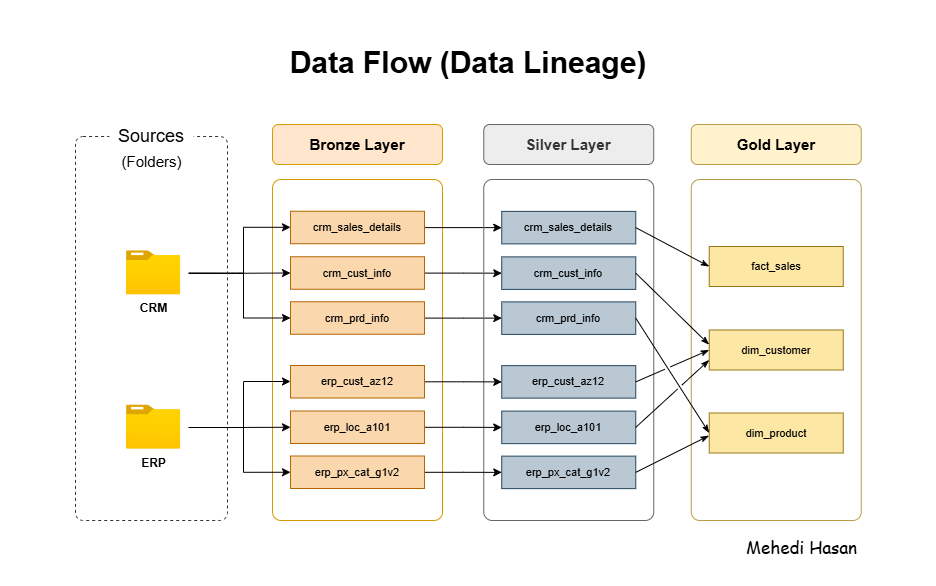

The diagram above was exported from draw.io. Its source (the exported page's mxGraphModel, read from the mxfile embedded in the PNG):
<mxGraphModel dx="872" dy="537" grid="0" gridSize="10" guides="1" tooltips="1" connect="1" arrows="1" fold="1" page="0" pageScale="1" pageWidth="850" pageHeight="1100" math="0" shadow="0">
  <root>
    <mxCell id="0" />
    <mxCell id="1" parent="0" />
    <mxCell id="2" value="" style="rounded=0;whiteSpace=wrap;html=1;shadow=1;strokeColor=none;align=center;verticalAlign=middle;shadowOffsetX=1;shadowOffsetY=1;shadowBlur=0;shadowColor=#FFFFFF;shadowOpacity=100;fontFamily=Helvetica;fontSize=12;fontColor=default;fillColor=none;strokeWidth=2;" vertex="1" parent="1">
      <mxGeometry x="153" y="86" width="935" height="585" as="geometry" />
    </mxCell>
    <mxCell id="3" value="&lt;font style=&quot;font-size: 18px;&quot;&gt;Bronze Layer&lt;/font&gt;" style="rounded=1;whiteSpace=wrap;html=1;fontStyle=1;fillColor=none;strokeColor=#d79b00;fontColor=none;noLabel=1;arcSize=5;" vertex="1" parent="1">
      <mxGeometry x="425" y="265" width="170" height="341" as="geometry" />
    </mxCell>
    <mxCell id="4" style="edgeStyle=orthogonalEdgeStyle;rounded=0;orthogonalLoop=1;jettySize=auto;html=1;entryX=0;entryY=0.5;entryDx=0;entryDy=0;" edge="1" source="5" target="40" parent="1">
      <mxGeometry relative="1" as="geometry" />
    </mxCell>
    <mxCell id="5" value="crm_sales_details" style="rounded=0;whiteSpace=wrap;html=1;fillColor=#fad7ac;strokeColor=#b46504;fontSize=11;" vertex="1" parent="1">
      <mxGeometry x="443" y="296.75" width="134" height="32.5" as="geometry" />
    </mxCell>
    <mxCell id="6" style="edgeStyle=orthogonalEdgeStyle;rounded=0;orthogonalLoop=1;jettySize=auto;html=1;" edge="1" source="7" target="41" parent="1">
      <mxGeometry relative="1" as="geometry" />
    </mxCell>
    <mxCell id="7" value="crm_cust_info" style="rounded=0;whiteSpace=wrap;html=1;fillColor=#fad7ac;strokeColor=#b46504;fontSize=11;" vertex="1" parent="1">
      <mxGeometry x="443" y="342.25" width="134" height="32.5" as="geometry" />
    </mxCell>
    <mxCell id="8" style="edgeStyle=orthogonalEdgeStyle;rounded=0;orthogonalLoop=1;jettySize=auto;html=1;entryX=0;entryY=0.5;entryDx=0;entryDy=0;" edge="1" source="9" target="42" parent="1">
      <mxGeometry relative="1" as="geometry" />
    </mxCell>
    <mxCell id="9" value="crm_prd_info" style="rounded=0;whiteSpace=wrap;html=1;fillColor=#fad7ac;strokeColor=#b46504;fontSize=11;" vertex="1" parent="1">
      <mxGeometry x="443" y="387.25" width="134" height="32.5" as="geometry" />
    </mxCell>
    <mxCell id="10" style="edgeStyle=orthogonalEdgeStyle;rounded=0;orthogonalLoop=1;jettySize=auto;html=1;entryX=0;entryY=0.5;entryDx=0;entryDy=0;" edge="1" target="7" parent="1">
      <mxGeometry relative="1" as="geometry">
        <mxPoint x="327" y="358.75" as="sourcePoint" />
        <Array as="points">
          <mxPoint x="385" y="358.75" />
        </Array>
      </mxGeometry>
    </mxCell>
    <mxCell id="11" style="edgeStyle=orthogonalEdgeStyle;rounded=0;orthogonalLoop=1;jettySize=auto;html=1;" edge="1" target="5" parent="1">
      <mxGeometry relative="1" as="geometry">
        <mxPoint x="327" y="358.75" as="sourcePoint" />
        <Array as="points">
          <mxPoint x="396" y="358.75" />
          <mxPoint x="396" y="312.75" />
        </Array>
      </mxGeometry>
    </mxCell>
    <mxCell id="12" style="edgeStyle=orthogonalEdgeStyle;rounded=0;orthogonalLoop=1;jettySize=auto;html=1;entryX=0;entryY=0.5;entryDx=0;entryDy=0;" edge="1" target="9" parent="1">
      <mxGeometry relative="1" as="geometry">
        <mxPoint x="327" y="358.75" as="sourcePoint" />
        <Array as="points">
          <mxPoint x="396" y="358.75" />
          <mxPoint x="396" y="403.75" />
        </Array>
      </mxGeometry>
    </mxCell>
    <mxCell id="13" value="" style="rounded=1;whiteSpace=wrap;html=1;fillColor=none;strokeColor=light-dark(#363030, #969696);glass=0;dashed=1;arcSize=5;" vertex="1" parent="1">
      <mxGeometry x="228" y="222" width="152" height="384" as="geometry" />
    </mxCell>
    <mxCell id="14" value="&lt;font style=&quot;font-size: 30px;&quot;&gt;&lt;b style=&quot;&quot;&gt;Data Flow (Data Lineage)&lt;/b&gt;&lt;/font&gt;" style="text;html=1;whiteSpace=wrap;strokeColor=none;fillColor=none;align=center;verticalAlign=middle;rounded=0;" vertex="1" parent="1">
      <mxGeometry x="392.5" y="108" width="456" height="80" as="geometry" />
    </mxCell>
    <mxCell id="15" value="Sources" style="rounded=0;whiteSpace=wrap;html=1;strokeWidth=0;fontSize=18;strokeColor=none;" vertex="1" parent="1">
      <mxGeometry x="261.88" y="209" width="84.25" height="26" as="geometry" />
    </mxCell>
    <mxCell id="16" value="&lt;font&gt;Bronze Layer&lt;/font&gt;" style="rounded=1;whiteSpace=wrap;html=1;fontStyle=1;fillColor=#ffe6cc;strokeColor=#d79b00;fontSize=15;" vertex="1" parent="1">
      <mxGeometry x="425" y="210" width="170" height="40" as="geometry" />
    </mxCell>
    <mxCell id="17" value="&lt;font style=&quot;font-size: 18px;&quot;&gt;Bronze Layer&lt;/font&gt;" style="rounded=1;whiteSpace=wrap;html=1;fontStyle=1;fillColor=none;strokeColor=#666666;fontColor=#333333;noLabel=1;arcSize=5;" vertex="1" parent="1">
      <mxGeometry x="636.25" y="265" width="170" height="341" as="geometry" />
    </mxCell>
    <mxCell id="18" value="&lt;font&gt;Silver Layer&lt;/font&gt;" style="rounded=1;whiteSpace=wrap;html=1;fontStyle=1;fillColor=light-dark(#ededed, #1a1a1a);strokeColor=#666666;fontColor=#333333;fontSize=15;" vertex="1" parent="1">
      <mxGeometry x="636.25" y="210" width="170" height="40" as="geometry" />
    </mxCell>
    <mxCell id="19" value="&lt;font style=&quot;font-size: 18px;&quot;&gt;Bronze Layer&lt;/font&gt;" style="rounded=1;whiteSpace=wrap;html=1;fontStyle=1;fillColor=none;strokeColor=#B99D4A;noLabel=1;arcSize=5;" vertex="1" parent="1">
      <mxGeometry x="843.75" y="265" width="170" height="341" as="geometry" />
    </mxCell>
    <mxCell id="20" value="&lt;font&gt;Gold Layer&lt;/font&gt;" style="rounded=1;whiteSpace=wrap;html=1;fontStyle=1;fillColor=#fff2cc;strokeColor=#B99D4A;fontSize=15;" vertex="1" parent="1">
      <mxGeometry x="843.75" y="210" width="170" height="40" as="geometry" />
    </mxCell>
    <mxCell id="21" value="&lt;font&gt;&lt;span&gt;Mehedi Hasan&lt;/span&gt;&lt;/font&gt;" style="text;html=1;whiteSpace=wrap;strokeColor=none;fillColor=none;align=right;verticalAlign=middle;rounded=0;fontStyle=0;fontFamily=Comic Sans MS;fontSize=17;" vertex="1" parent="1">
      <mxGeometry x="733" y="594" width="279" height="78" as="geometry" />
    </mxCell>
    <mxCell id="22" style="edgeStyle=orthogonalEdgeStyle;rounded=0;orthogonalLoop=1;jettySize=auto;html=1;entryX=0;entryY=0.5;entryDx=0;entryDy=0;" edge="1" source="23" target="43" parent="1">
      <mxGeometry relative="1" as="geometry" />
    </mxCell>
    <mxCell id="23" value="erp_px_cat_g1v2" style="rounded=0;whiteSpace=wrap;html=1;fillColor=#fad7ac;strokeColor=#b46504;fontSize=11;" vertex="1" parent="1">
      <mxGeometry x="443" y="541.5" width="134" height="32.5" as="geometry" />
    </mxCell>
    <mxCell id="24" style="edgeStyle=orthogonalEdgeStyle;rounded=0;orthogonalLoop=1;jettySize=auto;html=1;" edge="1" source="25" target="44" parent="1">
      <mxGeometry relative="1" as="geometry" />
    </mxCell>
    <mxCell id="25" value="erp_loc_a101" style="rounded=0;whiteSpace=wrap;html=1;fillColor=#fad7ac;strokeColor=#b46504;fontSize=11;" vertex="1" parent="1">
      <mxGeometry x="443" y="496.5" width="134" height="32.5" as="geometry" />
    </mxCell>
    <mxCell id="26" style="edgeStyle=orthogonalEdgeStyle;rounded=0;orthogonalLoop=1;jettySize=auto;html=1;" edge="1" source="27" target="45" parent="1">
      <mxGeometry relative="1" as="geometry" />
    </mxCell>
    <mxCell id="27" value="erp_cust_az12" style="rounded=0;whiteSpace=wrap;html=1;fillColor=#fad7ac;strokeColor=#b46504;fontSize=11;" vertex="1" parent="1">
      <mxGeometry x="443" y="451" width="134" height="32.5" as="geometry" />
    </mxCell>
    <mxCell id="28" style="edgeStyle=orthogonalEdgeStyle;rounded=0;orthogonalLoop=1;jettySize=auto;html=1;" edge="1" target="27" parent="1">
      <mxGeometry relative="1" as="geometry">
        <mxPoint x="327" y="513" as="sourcePoint" />
        <Array as="points">
          <mxPoint x="396" y="513" />
          <mxPoint x="396" y="467" />
        </Array>
      </mxGeometry>
    </mxCell>
    <mxCell id="29" style="edgeStyle=orthogonalEdgeStyle;rounded=0;orthogonalLoop=1;jettySize=auto;html=1;entryX=0;entryY=0.5;entryDx=0;entryDy=0;" edge="1" target="23" parent="1">
      <mxGeometry relative="1" as="geometry">
        <mxPoint x="327" y="513" as="sourcePoint" />
        <Array as="points">
          <mxPoint x="396" y="513" />
          <mxPoint x="396" y="558" />
        </Array>
      </mxGeometry>
    </mxCell>
    <mxCell id="30" style="edgeStyle=orthogonalEdgeStyle;rounded=0;orthogonalLoop=1;jettySize=auto;html=1;entryX=0;entryY=0.5;entryDx=0;entryDy=0;" edge="1" target="25" parent="1">
      <mxGeometry relative="1" as="geometry">
        <mxPoint x="327" y="513" as="sourcePoint" />
        <Array as="points">
          <mxPoint x="385" y="513" />
        </Array>
      </mxGeometry>
    </mxCell>
    <mxCell id="31" value="" style="group" vertex="1" connectable="0" parent="1">
      <mxGeometry x="279" y="490.5" width="72" height="82.5" as="geometry" />
    </mxCell>
    <mxCell id="32" value="" style="group" vertex="1" connectable="0" parent="31">
      <mxGeometry y="-3.5" width="62" height="54" as="geometry" />
    </mxCell>
    <mxCell id="33" value="" style="whiteSpace=wrap;html=1;aspect=fixed;strokeColor=none;" vertex="1" parent="32">
      <mxGeometry x="8" width="54" height="54" as="geometry" />
    </mxCell>
    <mxCell id="34" value="ERP" style="image;aspect=fixed;html=1;points=[];align=center;fontSize=12;image=img/lib/azure2/general/Folder_Blank.svg;fontStyle=1" vertex="1" parent="32">
      <mxGeometry y="3.5" width="54.273809523809526" height="44.047619047619044" as="geometry" />
    </mxCell>
    <mxCell id="35" value="" style="group" vertex="1" connectable="0" parent="1">
      <mxGeometry x="279" y="336.25" width="72" height="82.5" as="geometry" />
    </mxCell>
    <mxCell id="36" value="" style="group" vertex="1" connectable="0" parent="35">
      <mxGeometry y="-3.5" width="62" height="54" as="geometry" />
    </mxCell>
    <mxCell id="37" value="" style="whiteSpace=wrap;html=1;aspect=fixed;strokeColor=none;" vertex="1" parent="36">
      <mxGeometry x="8" width="54" height="54" as="geometry" />
    </mxCell>
    <mxCell id="38" value="CRM" style="image;aspect=fixed;html=1;points=[];align=center;fontSize=12;image=img/lib/azure2/general/Folder_Blank.svg;fontStyle=1" vertex="1" parent="36">
      <mxGeometry y="3.5" width="54.273809523809526" height="44.047619047619044" as="geometry" />
    </mxCell>
    <mxCell id="39" value="(Folders)" style="rounded=0;whiteSpace=wrap;html=1;strokeWidth=0;fontSize=15;strokeColor=none;" vertex="1" parent="1">
      <mxGeometry x="257.75" y="234" width="92.5" height="26" as="geometry" />
    </mxCell>
    <mxCell id="40" value="crm_sales_details" style="rounded=0;whiteSpace=wrap;html=1;fillColor=#bac8d3;strokeColor=#23445d;fontSize=11;" vertex="1" parent="1">
      <mxGeometry x="654.25" y="296.88" width="134" height="32.5" as="geometry" />
    </mxCell>
    <mxCell id="41" value="crm_cust_info" style="rounded=0;whiteSpace=wrap;html=1;fillColor=#bac8d3;strokeColor=#23445d;fontSize=11;" vertex="1" parent="1">
      <mxGeometry x="654.25" y="342.38" width="134" height="32.5" as="geometry" />
    </mxCell>
    <mxCell id="42" value="crm_prd_info" style="rounded=0;whiteSpace=wrap;html=1;fillColor=#bac8d3;strokeColor=#23445d;fontSize=11;" vertex="1" parent="1">
      <mxGeometry x="654.25" y="387.38" width="134" height="32.5" as="geometry" />
    </mxCell>
    <mxCell id="43" value="erp_px_cat_g1v2" style="rounded=0;whiteSpace=wrap;html=1;fillColor=#bac8d3;strokeColor=#23445d;fontSize=11;" vertex="1" parent="1">
      <mxGeometry x="654.25" y="541.63" width="134" height="32.5" as="geometry" />
    </mxCell>
    <mxCell id="44" value="erp_loc_a101" style="rounded=0;whiteSpace=wrap;html=1;fillColor=#bac8d3;strokeColor=#23445d;fontSize=11;" vertex="1" parent="1">
      <mxGeometry x="654.25" y="496.63" width="134" height="32.5" as="geometry" />
    </mxCell>
    <mxCell id="45" value="erp_cust_az12" style="rounded=0;whiteSpace=wrap;html=1;fillColor=#bac8d3;strokeColor=#23445d;fontSize=11;" vertex="1" parent="1">
      <mxGeometry x="654.25" y="451.13" width="134" height="32.5" as="geometry" />
    </mxCell>
    <mxCell id="46" value="fact_sales" style="rounded=0;whiteSpace=wrap;html=1;fontSize=11;fillColor=light-dark(#fde7a5, #281d00);strokeColor=light-dark(#957616,#6D5100);" vertex="1" parent="1">
      <mxGeometry x="861.75" y="332" width="134" height="40" as="geometry" />
    </mxCell>
    <mxCell id="47" value="dim_customer" style="rounded=0;whiteSpace=wrap;html=1;fontSize=11;fillColor=light-dark(#fde7a5, #281d00);strokeColor=light-dark(#957616,#6D5100);" vertex="1" parent="1">
      <mxGeometry x="861.75" y="415.5" width="134" height="40" as="geometry" />
    </mxCell>
    <mxCell id="48" value="dim_product" style="rounded=0;whiteSpace=wrap;html=1;fontSize=11;fillColor=light-dark(#fde7a5, #281d00);strokeColor=light-dark(#957616,#6D5100);" vertex="1" parent="1">
      <mxGeometry x="861.75" y="498.5" width="134" height="40" as="geometry" />
    </mxCell>
    <mxCell id="49" value="" style="endArrow=classicThin;html=1;rounded=0;exitX=1;exitY=0.5;exitDx=0;exitDy=0;endFill=1;entryX=-0.002;entryY=0.567;entryDx=0;entryDy=0;entryPerimeter=0;jumpStyle=gap;" edge="1" source="43" target="48" parent="1">
      <mxGeometry width="50" height="50" relative="1" as="geometry">
        <mxPoint x="784" y="518" as="sourcePoint" />
        <mxPoint x="861" y="436" as="targetPoint" />
      </mxGeometry>
    </mxCell>
    <mxCell id="50" value="" style="endArrow=classicThin;html=1;rounded=0;exitX=1;exitY=0.5;exitDx=0;exitDy=0;endFill=1;entryX=0;entryY=0.5;entryDx=0;entryDy=0;jumpStyle=gap;" edge="1" source="42" target="48" parent="1">
      <mxGeometry width="50" height="50" relative="1" as="geometry">
        <mxPoint x="675" y="475" as="sourcePoint" />
        <mxPoint x="861" y="436" as="targetPoint" />
      </mxGeometry>
    </mxCell>
    <mxCell id="51" value="" style="endArrow=classicThin;html=1;rounded=0;exitX=1;exitY=0.5;exitDx=0;exitDy=0;entryX=0;entryY=0.5;entryDx=0;entryDy=0;endFill=1;jumpStyle=gap;" edge="1" source="40" target="46" parent="1">
      <mxGeometry width="50" height="50" relative="1" as="geometry">
        <mxPoint x="814" y="387.38" as="sourcePoint" />
        <mxPoint x="864" y="337.38" as="targetPoint" />
      </mxGeometry>
    </mxCell>
    <mxCell id="52" value="" style="endArrow=classicThin;html=1;rounded=0;exitX=1;exitY=0.5;exitDx=0;exitDy=0;endFill=1;entryX=-0.001;entryY=0.366;entryDx=0;entryDy=0;entryPerimeter=0;jumpStyle=gap;" edge="1" source="41" target="47" parent="1">
      <mxGeometry width="50" height="50" relative="1" as="geometry">
        <mxPoint x="791" y="361" as="sourcePoint" />
        <mxPoint x="861" y="433" as="targetPoint" />
      </mxGeometry>
    </mxCell>
    <mxCell id="53" value="" style="endArrow=classicThin;html=1;rounded=0;exitX=1;exitY=0.5;exitDx=0;exitDy=0;endFill=1;entryX=0;entryY=0.5;entryDx=0;entryDy=0;jumpStyle=gap;" edge="1" source="45" target="47" parent="1">
      <mxGeometry width="50" height="50" relative="1" as="geometry">
        <mxPoint x="791" y="469.88" as="sourcePoint" />
        <mxPoint x="861" y="432" as="targetPoint" />
      </mxGeometry>
    </mxCell>
    <mxCell id="54" value="" style="endArrow=classicThin;html=1;rounded=0;exitX=1;exitY=0.5;exitDx=0;exitDy=0;endFill=1;entryX=0;entryY=0.75;entryDx=0;entryDy=0;jumpStyle=gap;" edge="1" source="44" target="47" parent="1">
      <mxGeometry width="50" height="50" relative="1" as="geometry">
        <mxPoint x="793.75" y="520" as="sourcePoint" />
        <mxPoint x="861" y="444" as="targetPoint" />
      </mxGeometry>
    </mxCell>
  </root>
</mxGraphModel>